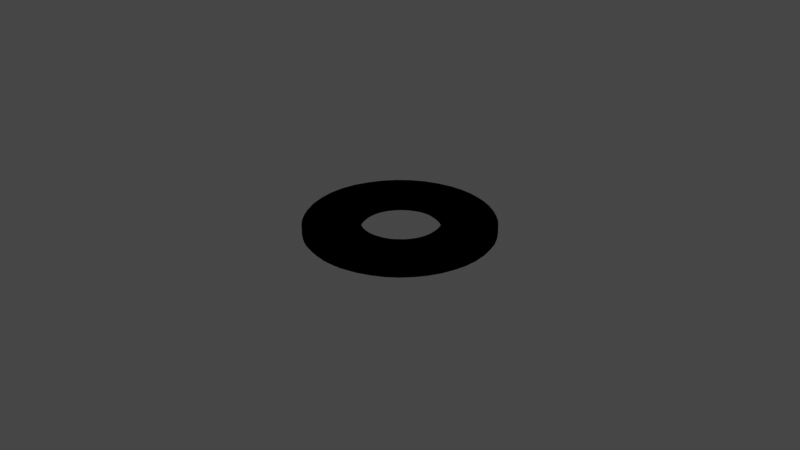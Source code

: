 # Source: Kreis_Au_en.blend  (saved by Blender 2.93.20; exported with 4.5.12 LTS)
import bpy
from mathutils import Matrix  # noqa: F401  (used for matrix-valued properties, if any)

bpy.ops.wm.read_factory_settings(use_empty=True)
scene = bpy.context.scene
scene.name = 'Scene'

# ---- collections
col_collection = bpy.data.collections.new('Collection'); scene.collection.children.link(col_collection)

# ---- materials (node trees are filled in below, after node groups)
mat_svgmat_1887 = bpy.data.materials.new('SVGMat.1887')
mat_svgmat_1887.use_transparent_shadow = False
mat_svgmat_1887.diffuse_color = (0.0003035, 0.0003035, 0.0003035, 1.0)

# ---- material node trees

# ---- world
world_world = bpy.data.worlds.new('World'); scene.world = world_world
world_world.use_nodes = True; world_world.node_tree.nodes.clear()
_N = world_world.node_tree.nodes; _L = world_world.node_tree.links
n0 = _N.new('ShaderNodeOutputWorld'); n0.name = 'World Output'; n0.location = (300, 300)
n1 = _N.new('ShaderNodeBackground'); n1.name = 'Background'; n1.location = (10, 300)
n1.inputs[0].default_value = (0.05088, 0.05088, 0.05088, 1.0)
_L.new(n1.outputs[0], n0.inputs[0])
n0.is_active_output = True
world_world.color = (0.05088, 0.05088, 0.05088)
world_world.use_sun_shadow = False
world_world.sun_shadow_jitter_overblur = 0.0

# ---- lights
light_light = bpy.data.lights.new('Light', 'POINT')
light_light.transmission_factor = 0.0
light_light.energy = 1000.0
light_light.shadow_soft_size = 0.1
light_light.shadow_maximum_resolution = 0.006
light_light.use_absolute_resolution = True

# ---- meshes
me_curve_1886 = bpy.data.meshes.new('Curve.1886')
me_curve_1886.from_pydata([(0.206, 0.2497, -0.018), (0.2037, 0.2502, -0.018), (0.2014, 0.2509, -0.018), (0.1993, 0.2517, -0.018), (0.1972, 0.2526, -0.018), (0.1953, 0.2537, -0.018), (0.1935, 0.255, -0.018), (0.1918, 0.2564, -0.018), (0.1902, 0.2579, -0.018), (0.1887, 0.2596, -0.018), (0.1874, 0.2614, -0.018), (0.1862, 0.2634, -0.018), (0.1851, 0.2655, -0.018), (0.1833, 0.2701, -0.018), (0.1824, 0.2748, -0.018), (0.1822, 0.2794, -0.018), (0.1828, 0.2839, -0.018), (0.1841, 0.2882, -0.018), (0.1861, 0.2921, -0.018), (0.1886, 0.2958, -0.018), (0.1916, 0.299, -0.018), (0.1951, 0.3017, -0.018), (0.1991, 0.3039, -0.018), (0.2034, 0.3054, -0.018), (0.2081, 0.3063, -0.018), (0.2117, 0.3064, -0.018), (0.2152, 0.3061, -0.018), (0.2185, 0.3053, -0.018), (0.2218, 0.3042, -0.018), (0.2248, 0.3027, -0.018), (0.2276, 0.3009, -0.018), (0.2302, 0.2988, -0.018), (0.2326, 0.2964, -0.018), (0.2346, 0.2937, -0.018), (0.2363, 0.2908, -0.018), (0.2377, 0.2877, -0.018), (0.2386, 0.2844, -0.018), (0.2393, 0.2803, -0.018), (0.2394, 0.2762, -0.018), (0.2389, 0.2722, -0.018), (0.2378, 0.2684, -0.018), (0.2363, 0.2648, -0.018), (0.2343, 0.2615, -0.018), (0.2319, 0.2585, -0.018), (0.2291, 0.2558, -0.018), (0.2259, 0.2535, -0.018), (0.2223, 0.2517, -0.018), (0.2184, 0.2503, -0.018), (0.2143, 0.2495, -0.018), (0.2136, 0.2494, -0.018), (0.213, 0.2493, -0.018), (0.2123, 0.2493, -0.018), (0.2116, 0.2493, -0.018), (0.2109, 0.2492, -0.018), (0.2102, 0.2493, -0.018), (0.2095, 0.2493, -0.018), (0.2088, 0.2493, -0.018), (0.2082, 0.2494, -0.018), (0.2075, 0.2494, -0.018), (0.2067, 0.2495, -0.018), (0.206, 0.2497, -0.01538), (0.2037, 0.2502, -0.01538), (0.2014, 0.2509, -0.01538), (0.1993, 0.2517, -0.01538), (0.1972, 0.2526, -0.01538), (0.1953, 0.2537, -0.01538), (0.1935, 0.255, -0.01538), (0.1918, 0.2564, -0.01538), (0.1902, 0.2579, -0.01538), (0.1887, 0.2596, -0.01538), (0.1874, 0.2614, -0.01538), (0.1862, 0.2634, -0.01538), (0.1851, 0.2655, -0.01538), (0.1833, 0.2701, -0.01538), (0.1824, 0.2748, -0.01538), (0.1822, 0.2794, -0.01538), (0.1828, 0.2839, -0.01538), (0.1841, 0.2882, -0.01538), (0.1861, 0.2921, -0.01538), (0.1886, 0.2958, -0.01538), (0.1916, 0.299, -0.01538), (0.1951, 0.3017, -0.01538), (0.1991, 0.3039, -0.01538), (0.2034, 0.3054, -0.01538), (0.2081, 0.3063, -0.01538), (0.2117, 0.3064, -0.01538), (0.2152, 0.3061, -0.01538), (0.2185, 0.3053, -0.01538), (0.2218, 0.3042, -0.01538), (0.2248, 0.3027, -0.01538), (0.2276, 0.3009, -0.01538), (0.2302, 0.2988, -0.01538), (0.2326, 0.2964, -0.01538), (0.2346, 0.2937, -0.01538), (0.2363, 0.2908, -0.01538), (0.2377, 0.2877, -0.01538), (0.2386, 0.2844, -0.01538), (0.2393, 0.2803, -0.01538), (0.2394, 0.2762, -0.01538), (0.2389, 0.2722, -0.01538), (0.2378, 0.2684, -0.01538), (0.2363, 0.2648, -0.01538), (0.2343, 0.2615, -0.01538), (0.2319, 0.2585, -0.01538), (0.2291, 0.2558, -0.01538), (0.2259, 0.2535, -0.01538), (0.2223, 0.2517, -0.01538), (0.2184, 0.2503, -0.01538), (0.2143, 0.2495, -0.01538), (0.2136, 0.2494, -0.01538), (0.213, 0.2493, -0.01538), (0.2123, 0.2493, -0.01538), (0.2116, 0.2493, -0.01538), (0.2109, 0.2492, -0.01538), (0.2102, 0.2493, -0.01538), (0.2095, 0.2493, -0.01538), (0.2088, 0.2493, -0.01538), (0.2082, 0.2494, -0.01538), (0.2075, 0.2494, -0.01538), (0.2067, 0.2495, -0.01538), (0.2219, 0.2743, -0.018), (0.2219, 0.2743, -0.01538), (0.2039, 0.2882, -0.018), (0.2016, 0.2707, -0.018), (0.2039, 0.2882, -0.01538), (0.2016, 0.2707, -0.01538), (0.2215, 0.2733, -0.018), (0.2215, 0.2733, -0.01538), (0.2049, 0.2888, -0.018), (0.2049, 0.2888, -0.01538), (0.2006, 0.2721, -0.018), (0.2006, 0.2721, -0.01538), (0.2162, 0.2677, -0.018), (0.2162, 0.2677, -0.01538), (0.1997, 0.2831, -0.018), (0.1997, 0.2831, -0.01538), (0.2144, 0.267, -0.018), (0.2144, 0.267, -0.01538), (0.2108, 0.2664, -0.018), (0.2108, 0.2664, -0.01538), (0.2001, 0.284, -0.018), (0.2001, 0.284, -0.01538), (0.2094, 0.2903, -0.018), (0.2088, 0.2903, -0.018), (0.2088, 0.2903, -0.01538), (0.1988, 0.2789, -0.01538), (0.1988, 0.2778, -0.01538), (0.1989, 0.28, -0.01538), (0.199, 0.2767, -0.01538), (0.199, 0.281, -0.01538), (0.1992, 0.2755, -0.018), (0.2094, 0.2903, -0.01538), (0.1998, 0.2737, -0.01538), (0.1992, 0.2755, -0.01538), (0.2099, 0.2904, -0.018), (0.2099, 0.2904, -0.01538), (0.209, 0.2665, -0.018), (0.1993, 0.2821, -0.01538), (0.209, 0.2665, -0.01538), (0.2014, 0.2858, -0.01538), (0.2028, 0.2694, -0.01538), (0.203, 0.2875, -0.01538), (0.199, 0.2767, -0.018), (0.2021, 0.2867, -0.01538), (0.199, 0.281, -0.018), (0.2042, 0.2684, -0.01538), (0.2058, 0.2893, -0.01538), (0.1993, 0.2821, -0.018), (0.2131, 0.29, -0.018), (0.2131, 0.29, -0.01538), (0.2042, 0.2684, -0.018), (0.2142, 0.2897, -0.018), (0.2142, 0.2897, -0.01538), (0.2007, 0.2849, -0.01538), (0.2109, 0.2904, -0.018), (0.2109, 0.2904, -0.01538), (0.2028, 0.2694, -0.018), (0.2224, 0.28, -0.018), (0.2224, 0.28, -0.01538), (0.2225, 0.2788, -0.018), (0.2225, 0.2788, -0.01538), (0.212, 0.2903, -0.018), (0.212, 0.2903, -0.01538), (0.2153, 0.2893, -0.018), (0.2153, 0.2893, -0.01538), (0.221, 0.2724, -0.018), (0.221, 0.2724, -0.01538), (0.2204, 0.2715, -0.018), (0.2219, 0.2823, -0.018), (0.2204, 0.2715, -0.01538), (0.2219, 0.2823, -0.01538), (0.2164, 0.2888, -0.018), (0.2164, 0.2888, -0.01538), (0.2014, 0.2858, -0.018), (0.2222, 0.2812, -0.018), (0.2021, 0.2867, -0.018), (0.2222, 0.2812, -0.01538), (0.2211, 0.2843, -0.018), (0.2211, 0.2843, -0.01538), (0.2222, 0.2754, -0.018), (0.2222, 0.2754, -0.01538), (0.2073, 0.2669, -0.018), (0.2073, 0.2669, -0.01538), (0.2216, 0.2833, -0.018), (0.2216, 0.2833, -0.01538), (0.2191, 0.2868, -0.018), (0.2191, 0.2868, -0.01538), (0.2126, 0.2666, -0.01538), (0.2172, 0.2684, -0.01538), (0.2181, 0.2691, -0.01538), (0.2198, 0.2706, -0.01538), (0.219, 0.2698, -0.01538), (0.2205, 0.2852, -0.01538), (0.2199, 0.286, -0.018), (0.2199, 0.286, -0.01538), (0.2225, 0.2776, -0.018), (0.2225, 0.2776, -0.01538), (0.2224, 0.2765, -0.01538), (0.203, 0.2875, -0.018), (0.2224, 0.2765, -0.018), (0.219, 0.2698, -0.018), (0.2126, 0.2666, -0.018), (0.2078, 0.29, -0.018), (0.2078, 0.29, -0.01538), (0.2181, 0.2691, -0.018), (0.2198, 0.2706, -0.018), (0.1989, 0.28, -0.018), (0.2057, 0.2675, -0.018), (0.2057, 0.2675, -0.01538), (0.2058, 0.2893, -0.018), (0.2007, 0.2849, -0.018), (0.1998, 0.2737, -0.018), (0.2174, 0.2882, -0.018), (0.2174, 0.2882, -0.01538), (0.1988, 0.2778, -0.018), (0.2183, 0.2875, -0.01538), (0.2183, 0.2875, -0.018), (0.2172, 0.2684, -0.018), (0.2205, 0.2852, -0.018), (0.2068, 0.2897, -0.01538), (0.2068, 0.2897, -0.018), (0.1988, 0.2789, -0.018)], [], [(19, 18, 78, 79), (26, 25, 85, 86), (13, 12, 72, 73), (5, 4, 64, 65), (57, 56, 116, 117), (25, 24, 84, 85), (33, 32, 92, 93), (40, 39, 99, 100), (50, 49, 109, 110), (6, 5, 65, 66), (32, 31, 91, 92), (45, 44, 104, 105), (14, 13, 73, 74), (58, 57, 117, 118), (39, 38, 98, 99), (49, 48, 108, 109), (20, 19, 79, 80), (7, 6, 66, 67), (31, 30, 90, 91), (15, 14, 74, 75), (8, 7, 67, 68), (59, 58, 118, 119), (38, 37, 97, 98), (44, 43, 103, 104), (21, 20, 80, 81), (0, 59, 119, 60), (30, 29, 89, 90), (16, 15, 75, 76), (9, 8, 68, 69), (1, 0, 60, 61), (37, 36, 96, 97), (48, 47, 107, 108), (22, 21, 81, 82), (10, 9, 69, 70), (29, 28, 88, 89), (36, 35, 95, 96), (43, 42, 102, 103), (53, 52, 112, 113), (2, 1, 61, 62), (54, 53, 113, 114), (28, 27, 87, 88), (47, 46, 106, 107), (17, 16, 76, 77), (11, 10, 70, 71), (55, 54, 114, 115), (35, 34, 94, 95), (42, 41, 101, 102), (52, 51, 111, 112), (23, 22, 82, 83), (3, 2, 62, 63), (27, 26, 86, 87), (18, 17, 77, 78), (12, 11, 71, 72), (4, 3, 63, 64), (56, 55, 115, 116), (34, 33, 93, 94), (41, 40, 100, 101), (67, 66, 65, 64, 63, 62, 61, 60, 119, 118, 117, 116, 115, 114, 113, 112, 111, 110, 109, 108, 107, 106, 105, 104, 103, 102, 101, 100, 99, 98, 97, 96, 95, 94, 93, 92, 91, 90, 89, 88, 87, 86, 85, 175, 182, 169, 172, 184, 192, 233, 235, 206, 214, 212, 198, 204, 190, 196, 178, 180, 216, 217, 200, 121, 127, 186, 189, 210, 211, 209, 208, 133, 137, 207, 139, 158, 202, 228, 165, 160, 125, 131, 152, 153, 148, 146, 145, 147, 149, 157, 135, 141, 173, 159, 163, 161, 124, 129, 166, 239, 223, 144, 151, 84, 83, 82, 81, 80, 79, 78, 77, 76, 75, 74, 73, 72, 71, 70, 69, 68), (175, 85, 84, 151, 155), (1, 2, 3, 4, 5, 6, 7, 8, 9, 10, 11, 12, 13, 14, 15, 16, 17, 18, 19, 20, 21, 22, 23, 24, 142, 143, 222, 240, 229, 128, 122, 218, 195, 193, 230, 140, 134, 167, 164, 226, 241, 234, 162, 150, 231, 130, 123, 176, 170, 227, 201, 156, 138, 221, 136, 132, 237, 224, 220, 225, 187, 185, 126, 120, 199, 219, 215, 179, 177, 194, 188, 203, 197, 238, 213, 205, 236, 232, 191, 183, 171, 168, 181, 174, 25, 26, 27, 28, 29, 30, 31, 32, 33, 34, 35, 36, 37, 38, 39, 40, 41, 42, 43, 44, 45, 46, 47, 48, 49, 50, 51, 52, 53, 54, 55, 56, 57, 58, 59, 0), (142, 24, 25, 174, 154), (24, 23, 83, 84), (51, 50, 110, 111), (46, 45, 105, 106), (241, 145, 146, 234), (193, 159, 173, 230), (212, 214, 213, 238), (139, 207, 221, 138), (222, 223, 239, 240), (226, 147, 145, 241), (125, 123, 130, 131), (156, 158, 139, 138), (169, 168, 171, 172), (177, 179, 180, 178), (185, 187, 189, 186), (195, 163, 159, 193), (156, 201, 202, 158), (205, 213, 214, 206), (186, 127, 126, 185), (207, 137, 136, 221), (223, 222, 143, 144), (164, 149, 147, 226), (182, 181, 168, 169), (178, 196, 194, 177), (218, 161, 163, 195), (231, 152, 131, 130), (228, 202, 201, 227), (205, 206, 235, 236), (120, 126, 127, 121), (132, 136, 137, 133), (142, 154, 155, 151, 144, 143), (167, 157, 149, 164), (175, 174, 181, 182), (188, 194, 196, 190), (199, 120, 121, 200), (122, 124, 161, 218), (165, 228, 227, 170), (155, 154, 174, 175), (233, 232, 236, 235), (133, 208, 237, 132), (134, 135, 157, 167), (150, 153, 152, 231), (232, 233, 192, 191), (190, 204, 203, 188), (200, 217, 219, 199), (208, 209, 224, 237), (124, 122, 128, 129), (135, 134, 140, 141), (162, 148, 153, 150), (160, 165, 170, 176), (184, 183, 191, 192), (197, 203, 204, 198), (215, 219, 217, 216), (209, 211, 220, 224), (211, 210, 225, 220), (229, 166, 129, 128), (230, 173, 141, 140), (234, 146, 148, 162), (198, 212, 238, 197), (216, 180, 179, 215), (240, 239, 166, 229), (210, 189, 187, 225), (183, 184, 172, 171), (123, 125, 160, 176)])
_uv = me_curve_1886.uv_layers.new(name='UVMap')
_uv.uv.foreach_set('vector', [0.322, 0.0, 0.3051, 0.0, 0.3051, 0.0, 0.322, 0.0, 0.4407, 0.0, 0.4237, 0.0, 0.4237, 0.0, 0.4407, 0.0, 0.2203, 0.0, 0.2034, 0.0, 0.2034, 0.0, 0.2203, 0.0, 0.08475, 0.0, 0.0678, 0.0, 0.0678, 0.0, 0.08475, 0.0, 0.9661, 0.0, 0.9492, 0.0, 0.9492, 0.0, 0.9661, 0.0, 0.4237, 0.0, 0.4068, 0.0, 0.4068, 0.0, 0.4237, 0.0, 0.5593, 0.0, 0.5424, 0.0, 0.5424, 0.0, 0.5593, 0.0, 0.678, 0.0, 0.661, 0.0, 0.661, 0.0, 0.678, 0.0, 0.8475, 0.0, 0.8305, 0.0, 0.8305, 0.0, 0.8475, 0.0, 0.1017, 0.0, 0.08475, 0.0, 0.08475, 0.0, 0.1017, 0.0, 0.5424, 0.0, 0.5254, 0.0, 0.5254, 0.0, 0.5424, 0.0, 0.7627, 0.0, 0.7458, 0.0, 0.7458, 0.0, 0.7627, 0.0, 0.2373, 0.0, 0.2203, 0.0, 0.2203, 0.0, 0.2373, 0.0, 0.9831, 0.0, 0.9661, 0.0, 0.9661, 0.0, 0.9831, 0.0, 0.661, 0.0, 0.6441, 0.0, 0.6441, 0.0, 0.661, 0.0, 0.8305, 0.0, 0.8136, 0.0, 0.8136, 0.0, 0.8305, 0.0, 0.339, 0.0, 0.322, 0.0, 0.322, 0.0, 0.339, 0.0, 0.1186, 0.0, 0.1017, 0.0, 0.1017, 0.0, 0.1186, 0.0, 0.5254, 0.0, 0.5085, 0.0, 0.5085, 0.0, 0.5254, 0.0, 0.2542, 0.0, 0.2373, 0.0, 0.2373, 0.0, 0.2542, 0.0, 0.1356, 0.0, 0.1186, 0.0, 0.1186, 0.0, 0.1356, 0.0, 1.0, 0.0, 0.9831, 0.0, 0.9831, 0.0, 1.0, 0.0, 0.6441, 0.0, 0.6271, 0.0, 0.6271, 0.0, 0.6441, 0.0, 0.7458, 0.0, 0.7288, 0.0, 0.7288, 0.0, 0.7458, 0.0, 0.3559, 0.0, 0.339, 0.0, 0.339, 0.0, 0.3559, 0.0, 0.0, 0.0, 1.0, 0.0, 1.0, 0.0, 0.0, 0.0, 0.5085, 0.0, 0.4915, 0.0, 0.4915, 0.0, 0.5085, 0.0, 0.2712, 0.0, 0.2542, 0.0, 0.2542, 0.0, 0.2712, 0.0, 0.1525, 0.0, 0.1356, 0.0, 0.1356, 0.0, 0.1525, 0.0, 0.01695, 0.0, 0.0, 0.0, 0.0, 0.0, 0.01695, 0.0, 0.6271, 0.0, 0.6102, 0.0, 0.6102, 0.0, 0.6271, 0.0, 0.8136, 0.0, 0.7966, 0.0, 0.7966, 0.0, 0.8136, 0.0, 0.3729, 0.0, 0.3559, 0.0, 0.3559, 0.0, 0.3729, 0.0, 0.1695, 0.0, 0.1525, 0.0, 0.1525, 0.0, 0.1695, 0.0, 0.4915, 0.0, 0.4746, 0.0, 0.4746, 0.0, 0.4915, 0.0, 0.6102, 0.0, 0.5932, 0.0, 0.5932, 0.0, 0.6102, 0.0, 0.7288, 0.0, 0.7119, 0.0, 0.7119, 0.0, 0.7288, 0.0, 0.8983, 0.0, 0.8814, 0.0, 0.8814, 0.0, 0.8983, 0.0, 0.0339, 0.0, 0.01695, 0.0, 0.01695, 0.0, 0.0339, 0.0, 0.9153, 0.0, 0.8983, 0.0, 0.8983, 0.0, 0.9153, 0.0, 0.4746, 0.0, 0.4576, 0.0, 0.4576, 0.0, 0.4746, 0.0, 0.7966, 0.0, 0.7797, 0.0, 0.7797, 0.0, 0.7966, 0.0, 0.2881, 0.0, 0.2712, 0.0, 0.2712, 0.0, 0.2881, 0.0, 0.1864, 0.0, 0.1695, 0.0, 0.1695, 0.0, 0.1864, 0.0, 0.9322, 0.0, 0.9153, 0.0, 0.9153, 0.0, 0.9322, 0.0, 0.5932, 0.0, 0.5763, 0.0, 0.5763, 0.0, 0.5932, 0.0, 0.7119, 0.0, 0.6949, 0.0, 0.6949, 0.0, 0.7119, 0.0, 0.8814, 0.0, 0.8644, 0.0, 0.8644, 0.0, 0.8814, 0.0, 0.3898, 0.0, 0.3729, 0.0, 0.3729, 0.0, 0.3898, 0.0, 0.05085, 0.0, 0.0339, 0.0, 0.0339, 0.0, 0.05085, 0.0, 0.4576, 0.0, 0.4407, 0.0, 0.4407, 0.0, 0.4576, 0.0, 0.3051, 0.0, 0.2881, 0.0, 0.2881, 0.0, 0.3051, 0.0, 0.2034, 0.0, 0.1864, 0.0, 0.1864, 0.0, 0.2034, 0.0, 0.0678, 0.0, 0.05085, 0.0, 0.05085, 0.0, 0.0678, 0.0, 0.9492, 0.0, 0.9322, 0.0, 0.9322, 0.0, 0.9492, 0.0, 0.5763, 0.0, 0.5593, 0.0, 0.5593, 0.0, 0.5763, 0.0, 0.6949, 0.0, 0.678, 0.0, 0.678, 0.0, 0.6949, 0.0, 0.1186, 0.0, 0.1017, 0.0, 0.08475, 0.0, 0.0678, 0.0, 0.05085, 0.0, 0.0339, 0.0, 0.01695, 0.0, 0.0, 0.0, 1.0, 0.0, 0.9831, 0.0, 0.9661, 0.0, 0.9492, 0.0, 0.9322, 0.0, 0.9153, 0.0, 0.8983, 0.0, 0.8814, 0.0, 0.8644, 0.0, 0.8475, 0.0, 0.8305, 0.0, 0.8136, 0.0, 0.7966, 0.0, 0.7797, 0.0, 0.7627, 0.0, 0.7458, 0.0, 0.7288, 0.0, 0.7119, 0.0, 0.6949, 0.0, 0.678, 0.0, 0.661, 0.0, 0.6441, 0.0, 0.6271, 0.0, 0.6102, 0.0, 0.5932, 0.0, 0.5763, 0.0, 0.5593, 0.0, 0.5424, 0.0, 0.5254, 0.0, 0.5085, 0.0, 0.4915, 0.0, 0.4746, 0.0, 0.4576, 0.0, 0.4407, 0.0, 0.4237, 0.0, 0.44, 0.0, 0.4464, 0.0, 0.453, 0.0, 0.4599, 0.0, 0.4672, 0.0, 0.4746, 0.0, 0.4818, 0.0, 0.4888, 0.0, 0.4955, 0.0, 0.5019, 0.0, 0.5082, 0.0, 0.5142, 0.0, 0.5201, 0.0, 0.5257, 0.0, 0.5313, 0.0, 0.5367, 0.0, 0.542, 0.0, 0.5469, 0.0, 0.5512, 0.0, 0.5549, 0.0, 0.558, 0.0, 0.5602, 0.0, 0.5617, 0.0, 0.5623, 0.0, 0.5618, 0.0, 0.5602, 0.0, 0.5573, 0.0, 0.5528, 0.0, 0.5464, 0.0, 0.5306, 0.0, 0.5096, 0.0, 0.4841, 0.0, 0.4561, 0.0, 0.4282, 0.0, 0.4032, 0.0, 0.3827, 0.0, 0.3675, 0.0, 0.3573, 0.0, 0.3514, 0.0, 0.3491, 0.0, 0.3495, 0.0, 0.3508, 0.0, 0.3527, 0.0, 0.355, 0.0, 0.3577, 0.0, 0.3608, 0.0, 0.3643, 0.0, 0.3682, 0.0, 0.3725, 0.0, 0.3771, 0.0, 0.3821, 0.0, 0.3875, 0.0, 0.3932, 0.0, 0.399, 0.0, 0.4047, 0.0, 0.4104, 0.0, 0.4161, 0.0, 0.4219, 0.0, 0.4278, 0.0, 0.4309, 0.0, 0.4068, 0.0, 0.3898, 0.0, 0.3729, 0.0, 0.3559, 0.0, 0.339, 0.0, 0.322, 0.0, 0.3051, 0.0, 0.2881, 0.0, 0.2712, 0.0, 0.2542, 0.0, 0.2373, 0.0, 0.2203, 0.0, 0.2034, 0.0, 0.1864, 0.0, 0.1695, 0.0, 0.1525, 0.0, 0.1356, 0.0, 0.44, 0.0, 0.4237, 0.0, 0.4068, 0.0, 0.4309, 0.0, 0.4338, 0.0, 0.01695, 0.0, 0.0339, 0.0, 0.05085, 0.0, 0.0678, 0.0, 0.08475, 0.0, 0.1017, 0.0, 0.1186, 0.0, 0.1356, 0.0, 0.1525, 0.0, 0.1695, 0.0, 0.1864, 0.0, 0.2034, 0.0, 0.2203, 0.0, 0.2373, 0.0, 0.2542, 0.0, 0.2712, 0.0, 0.2881, 0.0, 0.3051, 0.0, 0.322, 0.0, 0.339, 0.0, 0.3559, 0.0, 0.3729, 0.0, 0.3898, 0.0, 0.4068, 0.0, 0.4309, 0.0, 0.4278, 0.0, 0.4219, 0.0, 0.4161, 0.0, 0.4104, 0.0, 0.4047, 0.0, 0.399, 0.0, 0.3932, 0.0, 0.3875, 0.0, 0.3821, 0.0, 0.3771, 0.0, 0.3725, 0.0, 0.3682, 0.0, 0.3643, 0.0, 0.3608, 0.0, 0.3577, 0.0, 0.355, 0.0, 0.3527, 0.0, 0.3508, 0.0, 0.3495, 0.0, 0.3491, 0.0, 0.3514, 0.0, 0.3573, 0.0, 0.3675, 0.0, 0.3827, 0.0, 0.4032, 0.0, 0.4282, 0.0, 0.4561, 0.0, 0.4841, 0.0, 0.5096, 0.0, 0.5306, 0.0, 0.5464, 0.0, 0.5528, 0.0, 0.5573, 0.0, 0.5602, 0.0, 0.5618, 0.0, 0.5623, 0.0, 0.5617, 0.0, 0.5602, 0.0, 0.558, 0.0, 0.5549, 0.0, 0.5512, 0.0, 0.5469, 0.0, 0.542, 0.0, 0.5367, 0.0, 0.5313, 0.0, 0.5257, 0.0, 0.5201, 0.0, 0.5142, 0.0, 0.5082, 0.0, 0.5019, 0.0, 0.4955, 0.0, 0.4888, 0.0, 0.4818, 0.0, 0.4746, 0.0, 0.4672, 0.0, 0.4599, 0.0, 0.453, 0.0, 0.4464, 0.0, 0.44, 0.0, 0.4237, 0.0, 0.4407, 0.0, 0.4576, 0.0, 0.4746, 0.0, 0.4915, 0.0, 0.5085, 0.0, 0.5254, 0.0, 0.5424, 0.0, 0.5593, 0.0, 0.5763, 0.0, 0.5932, 0.0, 0.6102, 0.0, 0.6271, 0.0, 0.6441, 0.0, 0.661, 0.0, 0.678, 0.0, 0.6949, 0.0, 0.7119, 0.0, 0.7288, 0.0, 0.7458, 0.0, 0.7627, 0.0, 0.7797, 0.0, 0.7966, 0.0, 0.8136, 0.0, 0.8305, 0.0, 0.8475, 0.0, 0.8644, 0.0, 0.8814, 0.0, 0.8983, 0.0, 0.9153, 0.0, 0.9322, 0.0, 0.9492, 0.0, 0.9661, 0.0, 0.9831, 0.0, 1.0, 0.0, 0.0, 0.0, 0.4309, 0.0, 0.4068, 0.0, 0.4237, 0.0, 0.44, 0.0, 0.4338, 0.0, 0.4068, 0.0, 0.3898, 0.0, 0.3898, 0.0, 0.4068, 0.0, 0.8644, 0.0, 0.8475, 0.0, 0.8475, 0.0, 0.8644, 0.0, 0.7797, 0.0, 0.7627, 0.0, 0.7627, 0.0, 0.7797, 0.0, 0.2542, 0.0, 0.2542, 0.0, 0.2373, 0.0, 0.2373, 0.0, 0.3729, 0.0, 0.3729, 0.0, 0.3559, 0.0, 0.3559, 0.0, 0.7119, 0.0, 0.6949, 0.0, 0.6949, 0.0, 0.7119, 0.0, 0.05085, 0.0, 0.0339, 0.0, 0.0339, 0.0, 0.05085, 0.0, 0.4915, 0.0, 0.4915, 0.0, 0.4746, 0.0, 0.4746, 0.0, 0.2712, 0.0, 0.2712, 0.0, 0.2542, 0.0, 0.2542, 0.0, 0.1525, 0.0, 0.1525, 0.0, 0.1695, 0.0, 0.1695, 0.0, 0.0678, 0.0, 0.0678, 0.0, 0.05085, 0.0, 0.05085, 0.0, 0.5763, 0.0, 0.5763, 0.0, 0.5932, 0.0, 0.5932, 0.0, 0.7966, 0.0, 0.8136, 0.0, 0.8136, 0.0, 0.7966, 0.0, 0.9153, 0.0, 0.9322, 0.0, 0.9322, 0.0, 0.9153, 0.0, 0.3898, 0.0, 0.3898, 0.0, 0.3729, 0.0, 0.3729, 0.0, 0.0678, 0.0, 0.08475, 0.0, 0.08475, 0.0, 0.0678, 0.0, 0.678, 0.0, 0.6949, 0.0, 0.6949, 0.0, 0.678, 0.0, 0.9153, 0.0, 0.8983, 0.0, 0.8983, 0.0, 0.9153, 0.0, 0.0339, 0.0, 0.01695, 0.0, 0.01695, 0.0, 0.0339, 0.0, 0.4915, 0.0, 0.4915, 0.0, 0.5085, 0.0, 0.5085, 0.0, 0.2881, 0.0, 0.2881, 0.0, 0.2712, 0.0, 0.2712, 0.0, 0.5593, 0.0, 0.5593, 0.0, 0.5763, 0.0, 0.5763, 0.0, 0.7966, 0.0, 0.7797, 0.0, 0.7797, 0.0, 0.7966, 0.0, 0.4068, 0.0, 0.4068, 0.0, 0.3898, 0.0, 0.3898, 0.0, 0.1864, 0.0, 0.1864, 0.0, 0.1695, 0.0, 0.1695, 0.0, 0.1017, 0.0, 0.08475, 0.0, 0.08475, 0.0, 0.1017, 0.0, 0.678, 0.0, 0.678, 0.0, 0.661, 0.0, 0.661, 0.0, 0.8814, 0.0, 0.8983, 0.0, 0.8983, 0.0, 0.8814, 0.0, 0.0, 0.0, 0.01695, 0.0, 0.01695, 0.0, 0.0, 0.0, 0.5173, 0.0, 0.5254, 0.0, 0.5254, 0.0, 0.5173, 0.0, 0.5085, 0.0, 0.5085, 0.0, 0.3051, 0.0, 0.3051, 0.0, 0.2881, 0.0, 0.2881, 0.0, 0.5424, 0.0, 0.5424, 0.0, 0.5593, 0.0, 0.5593, 0.0, 0.7627, 0.0, 0.7797, 0.0, 0.7797, 0.0, 0.7627, 0.0, 0.8644, 0.0, 0.8814, 0.0, 0.8814, 0.0, 0.8644, 0.0, 0.4237, 0.0, 0.4237, 0.0, 0.4068, 0.0, 0.4068, 0.0, 0.1186, 0.0, 0.1017, 0.0, 0.1017, 0.0, 0.1186, 0.0, 0.5254, 0.0, 0.5254, 0.0, 0.5424, 0.0, 0.5424, 0.0, 0.6441, 0.0, 0.6441, 0.0, 0.661, 0.0, 0.661, 0.0, 0.0, 0.0, 1.0, 0.0, 1.0, 0.0, 0.0, 0.0, 0.322, 0.0, 0.322, 0.0, 0.3051, 0.0, 0.3051, 0.0, 0.2034, 0.0, 0.2034, 0.0, 0.1864, 0.0, 0.1864, 0.0, 0.6441, 0.0, 0.6441, 0.0, 0.6271, 0.0, 0.6271, 0.0, 0.7627, 0.0, 0.7458, 0.0, 0.7458, 0.0, 0.7627, 0.0, 0.8644, 0.0, 0.8475, 0.0, 0.8475, 0.0, 0.8644, 0.0, 1.0, 0.0, 0.9831, 0.0, 0.9831, 0.0, 1.0, 0.0, 0.4237, 0.0, 0.4237, 0.0, 0.4407, 0.0, 0.4407, 0.0, 0.322, 0.0, 0.322, 0.0, 0.339, 0.0, 0.339, 0.0, 0.2203, 0.0, 0.2203, 0.0, 0.2034, 0.0, 0.2034, 0.0, 0.1356, 0.0, 0.1186, 0.0, 0.1186, 0.0, 0.1356, 0.0, 0.6102, 0.0, 0.6102, 0.0, 0.6271, 0.0, 0.6271, 0.0, 0.7288, 0.0, 0.7458, 0.0, 0.7458, 0.0, 0.7288, 0.0, 0.8305, 0.0, 0.8475, 0.0, 0.8475, 0.0, 0.8305, 0.0, 0.9831, 0.0, 0.9661, 0.0, 0.9661, 0.0, 0.9831, 0.0, 0.9661, 0.0, 0.9492, 0.0, 0.9492, 0.0, 0.9661, 0.0, 0.4576, 0.0, 0.4576, 0.0, 0.4407, 0.0, 0.4407, 0.0, 0.3559, 0.0, 0.3559, 0.0, 0.339, 0.0, 0.339, 0.0, 0.2373, 0.0, 0.2373, 0.0, 0.2203, 0.0, 0.2203, 0.0, 0.7288, 0.0, 0.7119, 0.0, 0.7119, 0.0, 0.7288, 0.0, 0.8305, 0.0, 0.8136, 0.0, 0.8136, 0.0, 0.8305, 0.0, 0.4746, 0.0, 0.4746, 0.0, 0.4576, 0.0, 0.4576, 0.0, 0.9492, 0.0, 0.9322, 0.0, 0.9322, 0.0, 0.9492, 0.0, 0.6102, 0.0, 0.6102, 0.0, 0.5932, 0.0, 0.5932, 0.0, 0.1525, 0.0, 0.1525, 0.0, 0.1356, 0.0, 0.1356, 0.0])
me_curve_1886.materials.append(mat_svgmat_1887)
me_curve_1886.use_remesh_fix_poles = True
me_curve_1886.use_remesh_preserve_attributes = False
me_curve_1886.update()

# ---- objects
ob_light = bpy.data.objects.new('Light', light_light)
ob_curve_1886 = bpy.data.objects.new('Curve.1886', me_curve_1886)

# ---- transforms, parenting, visibility, modifiers, constraints
ob_light.location = (4.076, 1.005, 5.904)
ob_light.rotation_euler = (0.6503, 0.05522, 1.866)
ob_light.lock_rotations_4d = False
ob_light.empty_display_type = 'ARROWS'
ob_light.color = (0.0, 0.0, 0.0, 0.0)
ob_light.lineart.crease_threshold = 0.0
ob_curve_1886.location = (0.0, 0.0, 0.0)

# ---- collection membership
col_collection.objects.link(ob_light)
col_collection.objects.link(ob_curve_1886)

# ---- scene / render settings (as saved in the file)
scene.frame_start = 1; scene.frame_end = 250; scene.frame_set(1)
scene.render.engine = 'BLENDER_EEVEE_NEXT'
scene.cycles.use_denoising = False
scene.cycles.samples = 128
scene.cycles.sampling_pattern = 'TABULATED_SOBOL'
scene.cycles.use_adaptive_sampling = False
scene.cycles.use_light_tree = False
scene.view_settings.view_transform = 'Filmic'
bpy.context.view_layer.update()

# ---- added for rendering (the .blend has no active camera): camera
cam_auto = bpy.data.cameras.new('AutoCamera')
cam_auto.lens = 50.0
cam_auto.sensor_width = 36.0
cam_auto.clip_end = 1000.0
ob_auto_camera = bpy.data.objects.new('AutoCamera', cam_auto)
scene.collection.objects.link(ob_auto_camera)
ob_auto_camera.location = (0.395854, 0.0557629, 0.131348)
ob_auto_camera.rotation_euler = (1.09748, -7.21219e-08, 0.694738)
scene.camera = ob_auto_camera
bpy.context.view_layer.update()
